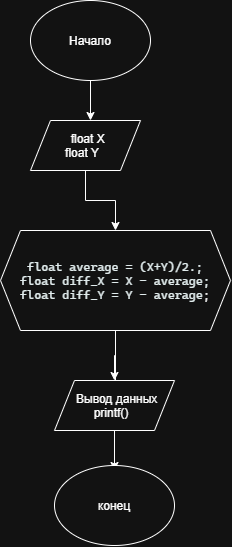

The diagram above was exported from draw.io. Its source (the exported page's mxGraphModel, read from the mxfile embedded in the PNG):
<mxGraphModel dx="1414" dy="733" grid="1" gridSize="10" guides="1" tooltips="1" connect="1" arrows="1" fold="1" page="1" pageScale="1" pageWidth="827" pageHeight="1169" math="0" shadow="0">
  <root>
    <mxCell id="0" />
    <mxCell id="1" parent="0" />
    <mxCell id="6BK6bRJZd-bY1PpW6j6y-4" edge="1" parent="1" source="6BK6bRJZd-bY1PpW6j6y-1" style="edgeStyle=orthogonalEdgeStyle;rounded=0;orthogonalLoop=1;jettySize=auto;html=1;exitX=0.5;exitY=1;exitDx=0;exitDy=0;">
      <mxGeometry relative="1" as="geometry">
        <mxPoint x="390" y="160" as="targetPoint" />
      </mxGeometry>
    </mxCell>
    <mxCell id="6BK6bRJZd-bY1PpW6j6y-1" parent="1" style="ellipse;whiteSpace=wrap;html=1;shapeInside=1;" value="Начало&lt;div&gt;&lt;br/&gt;&lt;/div&gt;" vertex="1">
      <mxGeometry height="80" width="120" x="330" y="40" as="geometry" />
    </mxCell>
    <mxCell id="z9FEZX82qdRUJbOZWGXn-1" edge="1" parent="1" source="6BK6bRJZd-bY1PpW6j6y-5" style="edgeStyle=orthogonalEdgeStyle;rounded=0;orthogonalLoop=1;jettySize=auto;html=1;" target="z9FEZX82qdRUJbOZWGXn-2">
      <mxGeometry relative="1" as="geometry">
        <mxPoint x="385" y="250" as="targetPoint" />
      </mxGeometry>
    </mxCell>
    <mxCell id="6BK6bRJZd-bY1PpW6j6y-5" parent="1" style="shape=parallelogram;perimeter=parallelogramPerimeter;whiteSpace=wrap;html=1;shapeInside=1;fixedSize=1;" value="float X&lt;br&gt;float Y" vertex="1">
      <mxGeometry height="50" width="110" x="330" y="160" as="geometry" />
    </mxCell>
    <mxCell id="z9FEZX82qdRUJbOZWGXn-3" edge="1" parent="1" source="z9FEZX82qdRUJbOZWGXn-2" style="edgeStyle=orthogonalEdgeStyle;rounded=0;orthogonalLoop=1;jettySize=auto;html=1;">
      <mxGeometry relative="1" as="geometry">
        <mxPoint x="415" y="440" as="targetPoint" />
      </mxGeometry>
    </mxCell>
    <mxCell id="z9FEZX82qdRUJbOZWGXn-6" edge="1" parent="1" source="z9FEZX82qdRUJbOZWGXn-2" style="edgeStyle=orthogonalEdgeStyle;rounded=0;orthogonalLoop=1;jettySize=auto;html=1;entryX=0.5;entryY=0;entryDx=0;entryDy=0;" target="z9FEZX82qdRUJbOZWGXn-4">
      <mxGeometry relative="1" as="geometry" />
    </mxCell>
    <mxCell id="z9FEZX82qdRUJbOZWGXn-2" parent="1" style="shape=hexagon;perimeter=hexagonPerimeter2;whiteSpace=wrap;html=1;shapeInside=1;fixedSize=1;" value="&lt;pre style=&quot;font-family: &amp;quot;Cascadia Mono&amp;quot;; font-size: 9pt;&quot;&gt;&lt;span style=&quot;color: light-dark(rgb(0, 0, 0), rgb(225, 236, 237));&quot;&gt;float average = (X+Y)/2.;&lt;br/&gt;float diff_X = X - average;&lt;br/&gt;float diff_Y = Y - average&lt;/span&gt;&lt;span style=&quot;color: rgb(0, 0, 0);&quot;&gt;;&lt;/span&gt;&lt;/pre&gt;" vertex="1">
      <mxGeometry height="100" width="230" x="300" y="270" as="geometry" />
    </mxCell>
    <mxCell id="z9FEZX82qdRUJbOZWGXn-7" edge="1" parent="1" source="z9FEZX82qdRUJbOZWGXn-4" style="edgeStyle=orthogonalEdgeStyle;rounded=0;orthogonalLoop=1;jettySize=auto;html=1;">
      <mxGeometry relative="1" as="geometry">
        <mxPoint x="414" y="510" as="targetPoint" />
      </mxGeometry>
    </mxCell>
    <mxCell id="z9FEZX82qdRUJbOZWGXn-4" parent="1" style="shape=parallelogram;perimeter=parallelogramPerimeter;whiteSpace=wrap;html=1;shapeInside=1;fixedSize=1;" value="Вывод данных&lt;br&gt;printf()" vertex="1">
      <mxGeometry height="50" width="120" x="354" y="420" as="geometry" />
    </mxCell>
    <mxCell id="z9FEZX82qdRUJbOZWGXn-8" parent="1" style="ellipse;whiteSpace=wrap;html=1;shapeInside=1;" value="конец" vertex="1">
      <mxGeometry height="80" width="120" x="354" y="505" as="geometry" />
    </mxCell>
  </root>
</mxGraphModel>